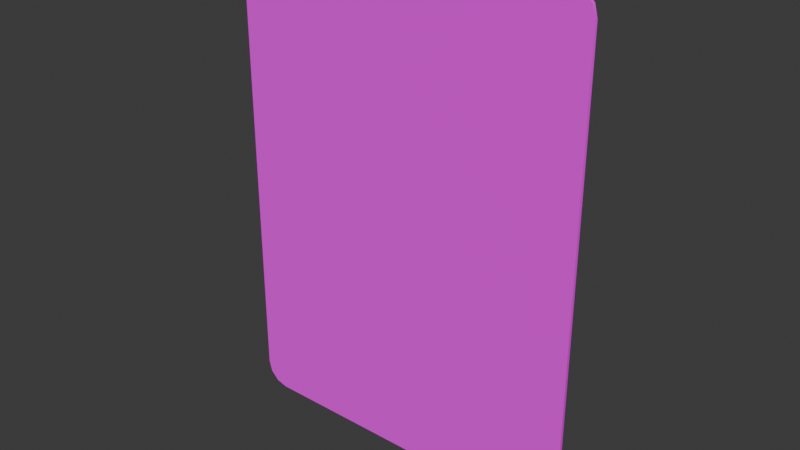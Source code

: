 # Source: card.blend  (saved by Blender 4.4.30; exported with 4.5.12 LTS)
import bpy
from mathutils import Matrix  # noqa: F401  (used for matrix-valued properties, if any)

bpy.ops.wm.read_factory_settings(use_empty=True)
scene = bpy.context.scene
scene.name = 'Scene'

# ---- collections
col_collection = bpy.data.collections.new('Collection'); scene.collection.children.link(col_collection)

# ---- images (referenced by path relative to the original .blend; pixels are not part of the script)
import os
ASSET_DIR = os.environ.get("B2B_ASSET_DIR", "")  # directory of the original .blend (textures are referenced by path, not embedded)
HERE = os.path.dirname(os.path.abspath(__file__))  # packed textures are extracted next to this script under _unpacked/

def load_image(name, relpath, width, height, colorspace="sRGB"):
    """Load a texture the original file referenced (path relative to the .blend, or extracted next to this script)."""
    p = next((c for c in (os.path.join(HERE, relpath), os.path.join(ASSET_DIR, relpath)) if relpath and os.path.exists(c)), "")
    if p:
        img = bpy.data.images.load(p, check_existing=True)
        img.name = name
    else:  # same state as the original file: an image datablock whose file is absent (Cycles renders it pink)
        img = bpy.data.images.new(name, width, height)
        img.source = "FILE"
        img.filepath = "//" + (relpath or name)
    img.colorspace_settings.name = colorspace
    return img
img_1_png = load_image('1.png', '1.png', 1024, 1024, 'sRGB')
img_0_png = load_image('0.png', '0.png', 1024, 1024, 'sRGB')

# ---- materials (node trees are filled in below, after node groups)
mat_front = bpy.data.materials.new('front')
mat_front.alpha_threshold = 0.0
mat_front.roughness = 0.5
mat_front.line_color = (0.0, 0.0, 0.0, 1.0)
mat_back = bpy.data.materials.new('back')

# ---- material node trees
mat_front.use_nodes = True; mat_front.node_tree.nodes.clear()
_N = mat_front.node_tree.nodes; _L = mat_front.node_tree.links
n0 = _N.new('ShaderNodeOutputMaterial'); n0.name = 'Material Output'; n0.location = (300, 300)
n1 = _N.new('ShaderNodeBsdfPrincipled'); n1.name = 'Principled BSDF'; n1.location = (10, 300)
n1.inputs[2].default_value = 1.0
n1.inputs[3].default_value = 1.45
n2 = _N.new('ShaderNodeTexImage'); n2.name = 'Image Texture'; n2.location = (-280, 275)
n2.image = img_1_png
_L.new(n1.outputs[0], n0.inputs[0])
_L.new(n2.outputs[0], n1.inputs[0])
n0.is_active_output = True
mat_back.use_nodes = True; mat_back.node_tree.nodes.clear()
_N = mat_back.node_tree.nodes; _L = mat_back.node_tree.links
n0 = _N.new('ShaderNodeBsdfPrincipled'); n0.name = 'Principled BSDF'; n0.location = (10, 300)
n0.inputs[2].default_value = 1.0
n1 = _N.new('ShaderNodeOutputMaterial'); n1.name = 'Material Output'; n1.location = (300, 300)
n2 = _N.new('ShaderNodeTexImage'); n2.name = 'Image Texture'; n2.location = (-280, 275)
n2.image = img_0_png
_L.new(n0.outputs[0], n1.inputs[0])
_L.new(n2.outputs[0], n0.inputs[0])
n1.is_active_output = True

# ---- world
world_world = bpy.data.worlds.new('World'); scene.world = world_world
world_world.use_nodes = True; world_world.node_tree.nodes.clear()
_N = world_world.node_tree.nodes; _L = world_world.node_tree.links
n0 = _N.new('ShaderNodeOutputWorld'); n0.name = 'World Output'; n0.location = (300, 300)
n1 = _N.new('ShaderNodeBackground'); n1.name = 'Background'; n1.location = (10, 300)
n1.inputs[0].default_value = (0.05088, 0.05088, 0.05088, 1.0)
_L.new(n1.outputs[0], n0.inputs[0])
n0.is_active_output = True
world_world.color = (0.05088, 0.05088, 0.05088)
world_world.sun_shadow_jitter_overblur = 0.0

# ---- meshes
me_card = bpy.data.meshes.new('card')
me_card.from_pydata([(-1.222, -0.0125, 1.9), (-1.4, -0.0125, 1.722), (-1.311, -0.0125, 1.876), (-1.376, -0.0125, 1.811), (-1.4, 0.0125, 1.722), (-1.222, 0.0125, 1.9), (-1.376, 0.0125, 1.811), (-1.311, 0.0125, 1.876), (-1.4, -0.0125, -1.722), (-1.222, -0.0125, -1.9), (-1.376, -0.0125, -1.811), (-1.311, -0.0125, -1.876), (-1.222, 0.0125, -1.9), (-1.4, 0.0125, -1.722), (-1.311, 0.0125, -1.876), (-1.376, 0.0125, -1.811), (1.4, -0.0125, 1.722), (1.222, -0.0125, 1.9), (1.376, -0.0125, 1.811), (1.311, -0.0125, 1.876), (1.222, 0.0125, 1.9), (1.4, 0.0125, 1.722), (1.311, 0.0125, 1.876), (1.376, 0.0125, 1.811), (1.222, -0.0125, -1.9), (1.4, -0.0125, -1.722), (1.311, -0.0125, -1.876), (1.376, -0.0125, -1.811), (1.4, 0.0125, -1.722), (1.222, 0.0125, -1.9), (1.376, 0.0125, -1.811), (1.311, 0.0125, -1.876)], [], [(17, 20, 5, 0), (25, 28, 21, 16), (28, 30, 31, 29, 12, 14, 15, 13, 4, 6, 7, 5, 20, 22, 23, 21), (1, 4, 13, 8), (9, 12, 29, 24), (0, 5, 7, 2), (2, 7, 6, 3), (3, 6, 4, 1), (12, 9, 11, 14), (14, 11, 10, 15), (15, 10, 8, 13), (28, 25, 27, 30), (30, 27, 26, 31), (31, 26, 24, 29), (20, 17, 19, 22), (22, 19, 18, 23), (23, 18, 16, 21), (8, 10, 11, 9, 24, 26, 27, 25, 16, 18, 19, 17, 0, 2, 3, 1)])
me_card.polygons.foreach_set('use_smooth', [True] * 18)
me_card.polygons.foreach_set('material_index', [0, 0, 0, 0, 0, 0, 0, 0, 0, 0, 0, 0, 0, 0, 0, 0, 0, 1])
_k = set([(0, 2), (0, 17), (1, 3), (1, 8), (2, 3), (4, 6), (4, 13), (5, 7), (5, 20), (6, 7), (8, 10), (9, 11), (9, 24), (10, 11), (12, 14), (12, 29), (13, 15), (14, 15), (16, 18), (16, 25), (17, 19), (18, 19), (20, 22), (21, 23), (21, 28), (22, 23), (24, 26), (25, 27), (26, 27), (28, 30), (29, 31), (30, 31)])
me_card.attributes.new('sharp_edge', 'BOOLEAN', 'EDGE').data.foreach_set('value', [ (min(e.vertices), max(e.vertices)) in _k for e in me_card.edges])
_uv = me_card.uv_layers.new(name='UVMap')
_uv.uv.foreach_set('vector', [0.02476, 0.01348, 0.03504, 0.01348, 0.03504, 0.1987, 0.02476, 0.1987, 0.02476, 0.7256, 0.03504, 0.7256, 0.03504, 0.9865, 0.02476, 0.9865, 0.0001, 0.04688, 0.008606, 0.02349, 0.03185, 0.006368, 0.06359, 0.0001001, 0.9364, 0.0001, 0.9682, 0.006368, 0.9914, 0.02349, 0.9999, 0.04688, 0.9999, 0.9531, 0.9914, 0.9765, 0.9682, 0.9936, 0.9364, 0.9999, 0.06359, 0.9999, 0.03185, 0.9936, 0.008606, 0.9765, 0.0001001, 0.9531, 0.02476, 0.2256, 0.03504, 0.2256, 0.03504, 0.4865, 0.02476, 0.4865, 0.02476, 0.5135, 0.03504, 0.5135, 0.03504, 0.6986, 0.02476, 0.6986, 0.02476, 0.1987, 0.03504, 0.1987, 0.03504, 0.2054, 0.02476, 0.2054, 0.02476, 0.2054, 0.03504, 0.2054, 0.03504, 0.2189, 0.02476, 0.2189, 0.02476, 0.2189, 0.03504, 0.2189, 0.03504, 0.2256, 0.02476, 0.2256, 0.03504, 0.5135, 0.02476, 0.5135, 0.02476, 0.5067, 0.03504, 0.5067, 0.03504, 0.5067, 0.02476, 0.5067, 0.02476, 0.4933, 0.03504, 0.4933, 0.03504, 0.4933, 0.02476, 0.4933, 0.02476, 0.4865, 0.03504, 0.4865, 0.03504, 0.7256, 0.02476, 0.7256, 0.02476, 0.7189, 0.03504, 0.7189, 0.03504, 0.7189, 0.02476, 0.7189, 0.02476, 0.7054, 0.03504, 0.7054, 0.03504, 0.7054, 0.02476, 0.7054, 0.02476, 0.6986, 0.03504, 0.6986, 0.03504, 0.01348, 0.02476, 0.01348, 0.02476, 0.006745, 0.03504, 0.006745, 0.03504, 0.006745, 0.02476, 0.006745, 0.02476, 1.02e-05, 0.03504, 1.02e-05, 0.03504, 1.0, 0.02476, 1.0, 0.02476, 0.9865, 0.03504, 0.9865, 0.0001, 0.04688, 0.008606, 0.02349, 0.03185, 0.006368, 0.06359, 0.0001001, 0.9364, 0.0001, 0.9682, 0.006368, 0.9914, 0.02349, 0.9999, 0.04688, 0.9999, 0.9531, 0.9914, 0.9765, 0.9682, 0.9936, 0.9364, 0.9999, 0.06359, 0.9999, 0.03185, 0.9936, 0.008606, 0.9765, 0.0001001, 0.9531])
me_card.materials.append(mat_front)
me_card.materials.append(mat_back)
me_card.update()

# ---- objects
ob_card = bpy.data.objects.new('card', me_card)

# ---- transforms, parenting, visibility, modifiers, constraints
ob_card.location = (0.0, 0.0, 0.0)

# ---- collection membership
col_collection.objects.link(ob_card)

# ---- scene / render settings (as saved in the file)
scene.frame_start = 1; scene.frame_end = 250; scene.frame_set(1)
scene.render.engine = 'BLENDER_EEVEE_NEXT'
bpy.context.view_layer.update()

# ---- added for rendering (the .blend has no active camera and no usable light): camera, sun
cam_auto = bpy.data.cameras.new('AutoCamera')
cam_auto.lens = 50.0
cam_auto.sensor_width = 36.0
cam_auto.clip_end = 1000.0
ob_auto_camera = bpy.data.objects.new('AutoCamera', cam_auto)
scene.collection.objects.link(ob_auto_camera)
ob_auto_camera.location = (4.36728, -5.24073, 3.49382)
ob_auto_camera.rotation_euler = (1.09748, -7.21219e-08, 0.694738)
scene.camera = ob_auto_camera
light_auto_sun = bpy.data.lights.new('AutoSun', 'SUN')
light_auto_sun.energy = 3.0
light_auto_sun.angle = 0.0523599
ob_auto_sun = bpy.data.objects.new('AutoSun', light_auto_sun)
scene.collection.objects.link(ob_auto_sun)
ob_auto_sun.rotation_euler = (0.872665, 0.174533, 0.523599)
bpy.context.view_layer.update()
